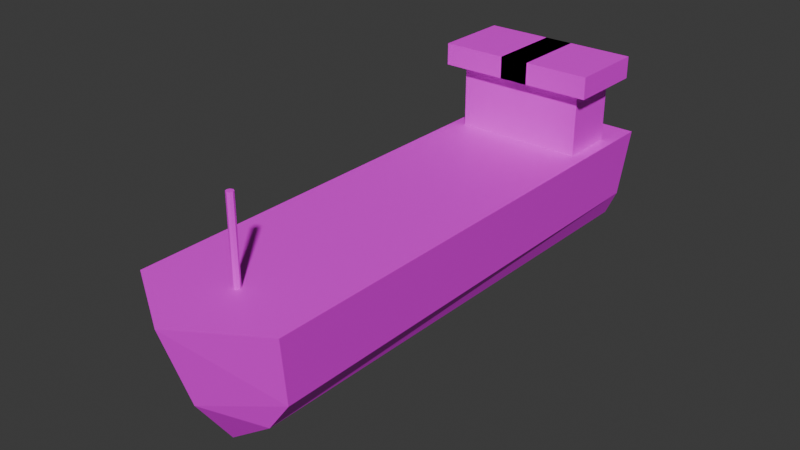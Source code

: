 # Source: toyboat.blend  (saved by Blender 4.3.34; exported with 4.5.12 LTS)
import bpy
from mathutils import Matrix  # noqa: F401  (used for matrix-valued properties, if any)

bpy.ops.wm.read_factory_settings(use_empty=True)
scene = bpy.context.scene
scene.name = 'Scene'

# ---- collections
col_collection = bpy.data.collections.new('Collection'); scene.collection.children.link(col_collection)

# ---- images (referenced by path relative to the original .blend; pixels are not part of the script)
import os
ASSET_DIR = os.environ.get("B2B_ASSET_DIR", "")  # directory of the original .blend (textures are referenced by path, not embedded)
HERE = os.path.dirname(os.path.abspath(__file__))  # packed textures are extracted next to this script under _unpacked/

def load_image(name, relpath, width, height, colorspace="sRGB"):
    """Load a texture the original file referenced (path relative to the .blend, or extracted next to this script)."""
    p = next((c for c in (os.path.join(HERE, relpath), os.path.join(ASSET_DIR, relpath)) if relpath and os.path.exists(c)), "")
    if p:
        img = bpy.data.images.load(p, check_existing=True)
        img.name = name
    else:  # same state as the original file: an image datablock whose file is absent (Cycles renders it pink)
        img = bpy.data.images.new(name, width, height)
        img.source = "FILE"
        img.filepath = "//" + (relpath or name)
    img.colorspace_settings.name = colorspace
    return img
img_hotpandagradientpalette_png = load_image('hotpandagradientpalette.png', 'hotpandagradientpalette.png', 1024, 1024, 'sRGB')

# ---- materials (node trees are filled in below, after node groups)
mat_material = bpy.data.materials.new('Material')
mat_material.alpha_threshold = 0.0
mat_material.roughness = 0.5
mat_material.line_color = (0.0, 0.0, 0.0, 1.0)

# ---- material node trees
mat_material.use_nodes = True; mat_material.node_tree.nodes.clear()
_N = mat_material.node_tree.nodes; _L = mat_material.node_tree.links
n0 = _N.new('ShaderNodeOutputMaterial'); n0.name = 'Material Output'; n0.location = (300, 300)
n1 = _N.new('ShaderNodeBsdfPrincipled'); n1.name = 'Principled BSDF'; n1.location = (10, 300)
n1.inputs[3].default_value = 1.45
n2 = _N.new('ShaderNodeTexImage'); n2.name = 'Image Texture'; n2.location = (-280, 280)
n2.image = img_hotpandagradientpalette_png
_L.new(n1.outputs[0], n0.inputs[0])
_L.new(n2.outputs[0], n1.inputs[0])
n0.is_active_output = True

# ---- world
world_world = bpy.data.worlds.new('World'); scene.world = world_world
world_world.use_nodes = True; world_world.node_tree.nodes.clear()
_N = world_world.node_tree.nodes; _L = world_world.node_tree.links
n0 = _N.new('ShaderNodeOutputWorld'); n0.name = 'World Output'; n0.location = (300, 300)
n1 = _N.new('ShaderNodeBackground'); n1.name = 'Background'; n1.location = (10, 300)
n1.inputs[0].default_value = (0.05088, 0.05088, 0.05088, 1.0)
_L.new(n1.outputs[0], n0.inputs[0])
n0.is_active_output = True
world_world.color = (0.05088, 0.05088, 0.05088)
world_world.sun_shadow_jitter_overblur = 0.0

# ---- meshes
me_cube_001 = bpy.data.meshes.new('Cube.001')
me_cube_001.from_pydata([(-0.02385, -0.1204, -0.01928), (-0.04128, -0.1284, 0.03588), (-0.02983, 0.1392, -0.01638), (-0.04128, 0.1392, 0.03588), (-0.03588, -0.1204, -0.002671), (-0.03588, 0.1392, -0.002671), (-0.01196, 0.1392, -0.03008), (0.0, 0.1392, 0.03588), (0.0, -0.1204, -0.03588), (0.0, -0.1542, 0.03588), (0.0, -0.1392, -0.008473), (0.0, 0.1392, -0.008473), (0.0, 0.1392, -0.03588), (0.0, 0.1188, 0.03588), (-0.04128, 0.1188, 0.03588), (-0.04128, 0.0898, 0.03588), (0.0, 0.0898, 0.03588), (-0.03455, 0.1188, 0.03588), (-0.03455, 0.0898, 0.03588), (-0.03455, 0.1188, 0.07037), (0.0, 0.1188, 0.07037), (0.0, 0.0898, 0.07037), (-0.03455, 0.0898, 0.07037), (0.0, 0.1188, 0.08207), (0.0, 0.0898, 0.08207), (-0.04231, 0.1253, 0.07037), (0.007758, 0.1253, 0.07037), (-0.04231, 0.0833, 0.07037), (0.007758, 0.0833, 0.07037), (-0.04231, 0.1253, 0.08207), (0.007758, 0.1253, 0.08207), (0.007758, 0.0833, 0.08207), (-0.04231, 0.0833, 0.08207), (0.002658, -0.1123, 0.03588), (-0.04128, -0.1076, 0.03588), (0.02385, -0.1204, -0.01928), (0.04128, -0.1284, 0.03588), (0.02983, 0.1392, -0.01638), (0.04128, 0.1392, 0.03588), (0.03588, -0.1204, -0.002671), (0.03588, 0.1392, -0.002671), (0.01196, 0.1392, -0.03008), (0.04128, 0.1188, 0.03588), (0.04128, 0.0898, 0.03588), (0.03455, 0.1188, 0.03588), (0.03455, 0.0898, 0.03588), (0.03455, 0.1188, 0.07037), (0.03455, 0.0898, 0.07037), (0.04231, 0.1253, 0.07037), (-0.007758, 0.1253, 0.07037), (0.04231, 0.0833, 0.07037), (-0.007758, 0.0833, 0.07037), (0.04231, 0.1253, 0.08207), (-0.007758, 0.1253, 0.08207), (-0.007758, 0.0833, 0.08207), (0.04231, 0.0833, 0.08207), (0.04128, -0.1076, 0.03588), (0.04128, -0.1163, 0.03588), (-0.006541, -0.1119, 0.03588), (-0.04128, -0.1163, 0.03588), (-0.004625, -0.1073, 0.03588), (0.004625, -0.1073, 0.03588), (4.005e-19, -0.1054, 0.03588), (0.002114, -0.1136, 0.03588), (-0.004625, -0.1166, 0.03588), (-1.202e-18, -0.1185, 0.03588), (-0.001059, -0.1123, 0.03588), (-0.0005151, -0.111, 0.03588), (0.002114, -0.111, 0.03588), (0.0007993, -0.1104, 0.03588), (-0.0005151, -0.1136, 0.03588), (0.0007993, -0.1141, 0.03588), (0.0, -0.1204, 0.007943), (0.002658, -0.1123, 0.07971), (0.01196, 0.1392, 0.01374), (-0.001059, -0.1123, 0.07971), (-0.0005151, -0.111, 0.07971), (0.002114, -0.111, 0.07971), (0.0007993, -0.1104, 0.07971), (0.002114, -0.1136, 0.07971), (-0.0005151, -0.1136, 0.07971), (0.0007993, -0.1141, 0.07971)], [], [(4, 1, 59, 34, 15, 14, 3, 5), (10, 9, 4), (7, 3, 14, 17, 13), (8, 10, 0), (6, 2, 5, 11, 12), (12, 8, 6), (5, 3, 7, 11), (5, 2, 0, 4), (2, 6, 8, 0), (0, 10, 4), (4, 9, 1), (16, 13, 20, 21), (17, 14, 15, 18), (60, 34, 59, 64, 58), (24, 23, 30, 31), (13, 17, 19, 20), (18, 16, 21, 22), (17, 18, 22, 19), (20, 19, 25, 26), (22, 21, 28, 27), (23, 20, 26, 30), (21, 20, 23, 24), (27, 28, 31, 32), (30, 29, 32, 31), (26, 25, 29, 30), (25, 27, 32, 29), (19, 22, 27, 25), (21, 24, 31, 28), (65, 64, 59, 1, 9), (39, 40, 38, 42, 43, 56, 57, 36), (10, 39, 9), (7, 13, 44, 42, 38), (8, 35, 10), (41, 12, 11, 40, 37), (12, 41, 8), (40, 11, 7, 38), (40, 39, 35, 37), (37, 35, 8, 41), (35, 39, 10), (39, 36, 9), (44, 45, 43, 42), (61, 33, 63, 57, 56), (24, 54, 53, 23), (13, 20, 46, 44), (45, 47, 21, 16), (44, 46, 47, 45), (20, 49, 48, 46), (47, 50, 51, 21), (23, 53, 49, 20), (50, 55, 54, 51), (53, 54, 55, 52), (49, 53, 52, 48), (48, 52, 55, 50), (46, 48, 50, 47), (21, 51, 54, 24), (16, 18, 15, 34, 60, 62), (65, 63, 71), (57, 63, 65, 9, 36), (64, 65, 71, 70), (33, 61, 68), (16, 62, 61, 56, 43, 45), (58, 64, 70, 66), (60, 58, 66, 67), (61, 62, 69, 68), (62, 60, 67, 69), (70, 71, 81, 80), (33, 68, 77, 73), (67, 66, 75, 76), (63, 33, 73, 79), (69, 67, 76, 78), (66, 70, 80, 75), (68, 69, 78, 77), (41, 8, 72, 74), (71, 63, 79, 81), (77, 78, 76, 75, 80, 81, 79, 73)])
_uv = me_cube_001.uv_layers.new(name='UVMap')
_uv.uv.foreach_set('vector', [0.6162, 0.1009, 0.6162, 0.1009, 0.6162, 0.1009, 0.6162, 0.1009, 0.6162, 0.1009, 0.6162, 0.1009, 0.6162, 0.1009, 0.6162, 0.1009, 0.6162, 0.1009, 0.6162, 0.1009, 0.6162, 0.1009, 0.6162, 0.1009, 0.6162, 0.1009, 0.6162, 0.1009, 0.6162, 0.1009, 0.6162, 0.1009, 0.6162, 0.1009, 0.6162, 0.1009, 0.6162, 0.1009, 0.6162, 0.1009, 0.6162, 0.1009, 0.6162, 0.1009, 0.6162, 0.1009, 0.6162, 0.1009, 0.6162, 0.1009, 0.6162, 0.1009, 0.6162, 0.1009, 0.6162, 0.1009, 0.6162, 0.1009, 0.6162, 0.1009, 0.6162, 0.1009, 0.6162, 0.1009, 0.6162, 0.1009, 0.6162, 0.1009, 0.6162, 0.1009, 0.6162, 0.1009, 0.6162, 0.1009, 0.6162, 0.1009, 0.6162, 0.1009, 0.6162, 0.1009, 0.6162, 0.1009, 0.6162, 0.1009, 0.6162, 0.1009, 0.6162, 0.1009, 0.6162, 0.1009, 0.8282, 0.7708, 0.8282, 0.8022, 0.7908, 0.8022, 0.7908, 0.7708, 0.6162, 0.1009, 0.6162, 0.1009, 0.6162, 0.1009, 0.6162, 0.1009, 0.6162, 0.1009, 0.6162, 0.1009, 0.6162, 0.1009, 0.6162, 0.1009, 0.6162, 0.1009, 0.7825, 0.7687, 0.8107, 0.7687, 0.8109, 0.773, 0.7836, 0.7739, 0.8284, 0.8013, 0.813, 0.8139, 0.8075, 0.7994, 0.8208, 0.7824, 0.7886, 0.8148, 0.7679, 0.8071, 0.7727, 0.7851, 0.7877, 0.7988, 0.813, 0.8139, 0.7886, 0.8148, 0.7877, 0.7988, 0.8075, 0.7994, 0.8208, 0.7824, 0.8075, 0.7994, 0.8056, 0.7966, 0.8162, 0.7803, 0.7877, 0.7988, 0.7727, 0.7851, 0.778, 0.7811, 0.7879, 0.7951, 0.8107, 0.7687, 0.8208, 0.7824, 0.8162, 0.7803, 0.8109, 0.773, 0.7908, 0.7708, 0.7908, 0.8022, 0.7781, 0.8022, 0.7781, 0.7708, 0.7879, 0.7951, 0.778, 0.7811, 0.7836, 0.7739, 0.7897, 0.7904, 0.8109, 0.773, 0.8031, 0.7927, 0.7897, 0.7904, 0.7836, 0.7739, 0.8162, 0.7803, 0.8056, 0.7966, 0.8031, 0.7927, 0.8109, 0.773, 0.8056, 0.7966, 0.7879, 0.7951, 0.7897, 0.7904, 0.8031, 0.7927, 0.8075, 0.7994, 0.7877, 0.7988, 0.7879, 0.7951, 0.8056, 0.7966, 0.7727, 0.7851, 0.7825, 0.7687, 0.7836, 0.7739, 0.778, 0.7811, 0.6162, 0.1009, 0.6162, 0.1009, 0.6162, 0.1009, 0.6162, 0.1009, 0.6162, 0.1009, 0.6162, 0.1009, 0.6162, 0.1009, 0.6162, 0.1009, 0.6162, 0.1009, 0.6162, 0.1009, 0.6162, 0.1009, 0.6162, 0.1009, 0.6162, 0.1009, 0.6162, 0.1009, 0.6162, 0.1009, 0.6162, 0.1009, 0.6162, 0.1009, 0.6162, 0.1009, 0.6162, 0.1009, 0.6162, 0.1009, 0.6162, 0.1009, 0.6162, 0.1009, 0.6162, 0.1009, 0.6162, 0.1009, 0.6162, 0.1009, 0.6162, 0.1009, 0.6162, 0.1009, 0.6162, 0.1009, 0.6162, 0.1009, 0.6162, 0.1009, 0.6162, 0.1009, 0.6162, 0.1009, 0.6162, 0.1009, 0.6162, 0.1009, 0.6162, 0.1009, 0.6162, 0.1009, 0.6162, 0.1009, 0.6162, 0.1009, 0.6162, 0.1009, 0.6162, 0.1009, 0.6162, 0.1009, 0.6162, 0.1009, 0.6162, 0.1009, 0.6162, 0.1009, 0.6162, 0.1009, 0.6162, 0.1009, 0.6162, 0.1009, 0.6162, 0.1009, 0.6162, 0.1009, 0.6162, 0.1009, 0.6162, 0.1009, 0.6162, 0.1009, 0.6162, 0.1009, 0.6162, 0.1009, 0.6162, 0.1009, 0.6162, 0.1009, 0.6162, 0.1009, 0.6162, 0.1009, 0.6162, 0.1009, 0.7926, 0.8157, 0.7934, 0.8122, 0.8115, 0.8128, 0.8114, 0.8157, 0.8232, 0.794, 0.8181, 0.8065, 0.8093, 0.7952, 0.8129, 0.7856, 0.7967, 0.785, 0.7961, 0.7956, 0.7861, 0.8047, 0.7829, 0.7901, 0.8129, 0.7856, 0.8093, 0.7952, 0.7961, 0.7956, 0.7967, 0.785, 0.8181, 0.8065, 0.8151, 0.8079, 0.808, 0.7971, 0.8093, 0.7952, 0.7961, 0.7956, 0.7963, 0.7981, 0.7897, 0.8074, 0.7861, 0.8047, 0.8114, 0.8157, 0.8115, 0.8128, 0.8151, 0.8079, 0.8181, 0.8065, 0.7963, 0.7981, 0.7974, 0.8013, 0.7934, 0.8122, 0.7897, 0.8074, 0.8115, 0.8128, 0.7934, 0.8122, 0.7974, 0.8013, 0.8064, 0.7997, 0.8151, 0.8079, 0.8115, 0.8128, 0.8064, 0.7997, 0.808, 0.7971, 0.808, 0.7971, 0.8064, 0.7997, 0.7974, 0.8013, 0.7963, 0.7981, 0.8093, 0.7952, 0.808, 0.7971, 0.7963, 0.7981, 0.7961, 0.7956, 0.7861, 0.8047, 0.7897, 0.8074, 0.7934, 0.8122, 0.7926, 0.8157, 0.6162, 0.1009, 0.6162, 0.1009, 0.6162, 0.1009, 0.6162, 0.1009, 0.6162, 0.1009, 0.6162, 0.1009, 0.6162, 0.1009, 0.6162, 0.1009, 0.6162, 0.1009, 0.6162, 0.1009, 0.6162, 0.1009, 0.6162, 0.1009, 0.6162, 0.1009, 0.6162, 0.1009, 0.6162, 0.1009, 0.6162, 0.1009, 0.6162, 0.1009, 0.6162, 0.1009, 0.6162, 0.1009, 0.6162, 0.1009, 0.6162, 0.1009, 0.6162, 0.1009, 0.6162, 0.1009, 0.6162, 0.1009, 0.6162, 0.1009, 0.6162, 0.1009, 0.6162, 0.1009, 0.6162, 0.1009, 0.6162, 0.1009, 0.6162, 0.1009, 0.6162, 0.1009, 0.6162, 0.1009, 0.6162, 0.1009, 0.6162, 0.1009, 0.6162, 0.1009, 0.6162, 0.1009, 0.6162, 0.1009, 0.6162, 0.1009, 0.6162, 0.1009, 0.6162, 0.1009, 0.6162, 0.1009, 0.6162, 0.1009, 0.6162, 0.1009, 0.7258, 0.4177, 0.7258, 0.4366, 0.7046, 0.4287, 0.7052, 0.4272, 0.6936, 0.4499, 0.6802, 0.4366, 0.701, 0.4272, 0.7017, 0.4287, 0.6936, 0.4044, 0.7125, 0.4044, 0.7046, 0.4257, 0.7031, 0.4251, 0.7125, 0.4499, 0.6936, 0.4499, 0.7017, 0.4287, 0.7031, 0.4293, 0.6802, 0.4177, 0.6936, 0.4044, 0.7031, 0.4251, 0.7016, 0.4257, 0.7125, 0.4044, 0.7258, 0.4177, 0.7052, 0.4272, 0.7046, 0.4257, 0.6802, 0.4366, 0.6802, 0.4177, 0.7016, 0.4257, 0.701, 0.4272, 0.8013, 0.8276, 0.8013, 0.7529, 0.8138, 0.7532, 0.8138, 0.8278, 0.7258, 0.4366, 0.7125, 0.4499, 0.7031, 0.4293, 0.7046, 0.4287, 0.701, 0.4272, 0.7016, 0.4257, 0.7031, 0.4251, 0.7046, 0.4257, 0.7052, 0.4272, 0.7046, 0.4287, 0.7031, 0.4293, 0.7017, 0.4287])
me_cube_001.materials.append(mat_material)
me_cube_001.update()

# ---- objects
ob_ship = bpy.data.objects.new('Ship', me_cube_001)

# ---- transforms, parenting, visibility, modifiers, constraints
ob_ship.location = (0.0, 0.0, 0.0)

# ---- collection membership
col_collection.objects.link(ob_ship)

# ---- scene / render settings (as saved in the file)
scene.frame_start = 1; scene.frame_end = 250; scene.frame_set(1)
scene.render.engine = 'BLENDER_EEVEE_NEXT'
bpy.context.view_layer.update()

# ---- added for rendering (the .blend has no active camera and no usable light): camera, sun
cam_auto = bpy.data.cameras.new('AutoCamera')
cam_auto.lens = 50.0
cam_auto.sensor_width = 36.0
cam_auto.clip_end = 1000.0
ob_auto_camera = bpy.data.objects.new('AutoCamera', cam_auto)
scene.collection.objects.link(ob_auto_camera)
ob_auto_camera.location = (0.302872, -0.370953, 0.265388)
ob_auto_camera.rotation_euler = (1.09748, -7.21219e-08, 0.694738)
scene.camera = ob_auto_camera
light_auto_sun = bpy.data.lights.new('AutoSun', 'SUN')
light_auto_sun.energy = 3.0
light_auto_sun.angle = 0.0523599
ob_auto_sun = bpy.data.objects.new('AutoSun', light_auto_sun)
scene.collection.objects.link(ob_auto_sun)
ob_auto_sun.rotation_euler = (0.872665, 0.174533, 0.523599)
bpy.context.view_layer.update()

